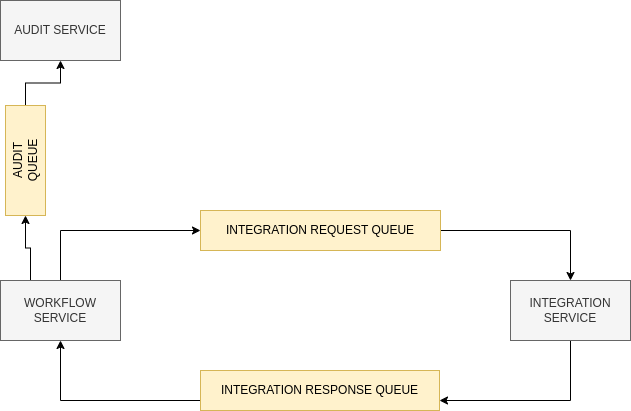

The diagram above was exported from draw.io. Its source (the exported page's mxGraphModel, read from the mxfile embedded in the PNG):
<mxGraphModel dx="1050" dy="1737" grid="1" gridSize="10" guides="1" tooltips="1" connect="1" arrows="1" fold="1" page="1" pageScale="1" pageWidth="827" pageHeight="1169" math="0" shadow="0">
  <root>
    <mxCell id="0" />
    <mxCell id="1" parent="0" />
    <mxCell id="nT-8gzuXQsNqOzLgQWjz-7" style="edgeStyle=orthogonalEdgeStyle;rounded=0;orthogonalLoop=1;jettySize=auto;html=1;exitX=1;exitY=0.5;exitDx=0;exitDy=0;" edge="1" parent="1" source="nT-8gzuXQsNqOzLgQWjz-1" target="nT-8gzuXQsNqOzLgQWjz-4">
      <mxGeometry relative="1" as="geometry" />
    </mxCell>
    <mxCell id="nT-8gzuXQsNqOzLgQWjz-1" value="INTEGRATION REQUEST QUEUE" style="rounded=0;whiteSpace=wrap;html=1;fillColor=#fff2cc;strokeColor=#d6b656;" vertex="1" parent="1">
      <mxGeometry x="240" y="200" width="240" height="40" as="geometry" />
    </mxCell>
    <mxCell id="nT-8gzuXQsNqOzLgQWjz-9" style="edgeStyle=orthogonalEdgeStyle;rounded=0;orthogonalLoop=1;jettySize=auto;html=1;exitX=0;exitY=0.75;exitDx=0;exitDy=0;entryX=0.5;entryY=1;entryDx=0;entryDy=0;" edge="1" parent="1" source="nT-8gzuXQsNqOzLgQWjz-2" target="nT-8gzuXQsNqOzLgQWjz-3">
      <mxGeometry relative="1" as="geometry" />
    </mxCell>
    <mxCell id="nT-8gzuXQsNqOzLgQWjz-2" value="INTEGRATION RESPONSE QUEUE" style="rounded=0;whiteSpace=wrap;html=1;fillColor=#fff2cc;strokeColor=#d6b656;" vertex="1" parent="1">
      <mxGeometry x="240" y="360" width="239" height="40" as="geometry" />
    </mxCell>
    <mxCell id="nT-8gzuXQsNqOzLgQWjz-6" style="edgeStyle=orthogonalEdgeStyle;rounded=0;orthogonalLoop=1;jettySize=auto;html=1;exitX=0.5;exitY=0;exitDx=0;exitDy=0;entryX=0;entryY=0.5;entryDx=0;entryDy=0;" edge="1" parent="1" source="nT-8gzuXQsNqOzLgQWjz-3" target="nT-8gzuXQsNqOzLgQWjz-1">
      <mxGeometry relative="1" as="geometry" />
    </mxCell>
    <mxCell id="nT-8gzuXQsNqOzLgQWjz-11" style="edgeStyle=orthogonalEdgeStyle;rounded=0;orthogonalLoop=1;jettySize=auto;html=1;exitX=0.25;exitY=0;exitDx=0;exitDy=0;entryX=0;entryY=0.5;entryDx=0;entryDy=0;" edge="1" parent="1" source="nT-8gzuXQsNqOzLgQWjz-3" target="nT-8gzuXQsNqOzLgQWjz-10">
      <mxGeometry relative="1" as="geometry" />
    </mxCell>
    <mxCell id="nT-8gzuXQsNqOzLgQWjz-3" value="WORKFLOW SERVICE" style="rounded=0;whiteSpace=wrap;html=1;fillColor=#f5f5f5;strokeColor=#666666;fontColor=#333333;" vertex="1" parent="1">
      <mxGeometry x="40" y="270" width="120" height="60" as="geometry" />
    </mxCell>
    <mxCell id="nT-8gzuXQsNqOzLgQWjz-8" style="edgeStyle=orthogonalEdgeStyle;rounded=0;orthogonalLoop=1;jettySize=auto;html=1;exitX=0.5;exitY=1;exitDx=0;exitDy=0;entryX=1;entryY=0.75;entryDx=0;entryDy=0;" edge="1" parent="1" source="nT-8gzuXQsNqOzLgQWjz-4" target="nT-8gzuXQsNqOzLgQWjz-2">
      <mxGeometry relative="1" as="geometry" />
    </mxCell>
    <mxCell id="nT-8gzuXQsNqOzLgQWjz-4" value="INTEGRATION SERVICE" style="rounded=0;whiteSpace=wrap;html=1;fillColor=#f5f5f5;fontColor=#333333;strokeColor=#666666;" vertex="1" parent="1">
      <mxGeometry x="550" y="270" width="120" height="60" as="geometry" />
    </mxCell>
    <mxCell id="nT-8gzuXQsNqOzLgQWjz-5" value="AUDIT SERVICE" style="rounded=0;whiteSpace=wrap;html=1;fillColor=#f5f5f5;fontColor=#333333;strokeColor=#666666;" vertex="1" parent="1">
      <mxGeometry x="40" y="-10" width="120" height="60" as="geometry" />
    </mxCell>
    <mxCell id="nT-8gzuXQsNqOzLgQWjz-12" style="edgeStyle=orthogonalEdgeStyle;rounded=0;orthogonalLoop=1;jettySize=auto;html=1;exitX=1;exitY=0.5;exitDx=0;exitDy=0;entryX=0.5;entryY=1;entryDx=0;entryDy=0;" edge="1" parent="1" source="nT-8gzuXQsNqOzLgQWjz-10" target="nT-8gzuXQsNqOzLgQWjz-5">
      <mxGeometry relative="1" as="geometry" />
    </mxCell>
    <mxCell id="nT-8gzuXQsNqOzLgQWjz-10" value="AUDIT&lt;br&gt;QUEUE" style="rounded=0;whiteSpace=wrap;html=1;rotation=-90;fillColor=#fff2cc;strokeColor=#d6b656;" vertex="1" parent="1">
      <mxGeometry x="10" y="130" width="110" height="40" as="geometry" />
    </mxCell>
  </root>
</mxGraphModel>